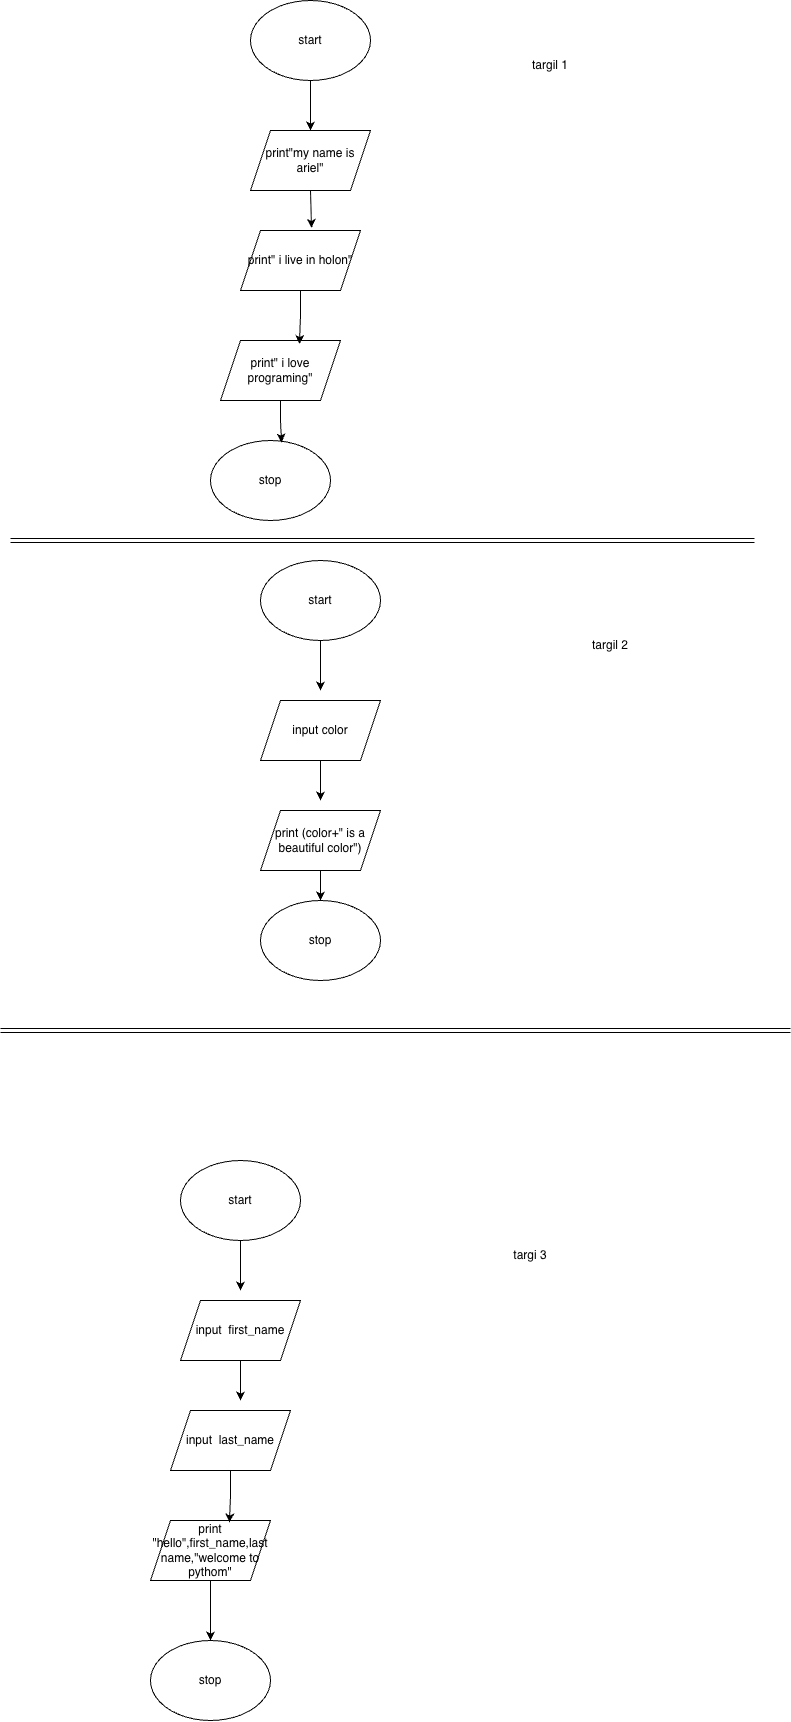

The diagram above was exported from draw.io. Its source (the exported page's mxGraphModel, read from the mxfile embedded in the PNG):
<mxGraphModel dx="2255" dy="1563" grid="1" gridSize="10" guides="1" tooltips="1" connect="1" arrows="1" fold="1" page="1" pageScale="1" pageWidth="850" pageHeight="1100" math="0" shadow="0">
  <root>
    <mxCell id="CaTXg-qirSgM9x5AFsPc-0" />
    <mxCell id="CaTXg-qirSgM9x5AFsPc-1" parent="CaTXg-qirSgM9x5AFsPc-0" />
    <mxCell id="CGLwLmQ0G9ctiKppjHiF-9" edge="1" parent="CaTXg-qirSgM9x5AFsPc-1" source="CGLwLmQ0G9ctiKppjHiF-0" style="edgeStyle=orthogonalEdgeStyle;rounded=0;orthogonalLoop=1;jettySize=auto;html=1;entryX=0.5;entryY=0;entryDx=0;entryDy=0;" target="CGLwLmQ0G9ctiKppjHiF-1">
      <mxGeometry relative="1" as="geometry" />
    </mxCell>
    <mxCell id="CGLwLmQ0G9ctiKppjHiF-0" parent="CaTXg-qirSgM9x5AFsPc-1" style="ellipse;whiteSpace=wrap;html=1;" value="start" vertex="1">
      <mxGeometry height="80" width="120" x="250" y="40" as="geometry" />
    </mxCell>
    <mxCell id="CGLwLmQ0G9ctiKppjHiF-1" parent="CaTXg-qirSgM9x5AFsPc-1" style="shape=parallelogram;perimeter=parallelogramPerimeter;whiteSpace=wrap;html=1;fixedSize=1;" value="print&quot;my name is ariel&quot;" vertex="1">
      <mxGeometry height="60" width="120" x="250" y="170" as="geometry" />
    </mxCell>
    <mxCell id="CGLwLmQ0G9ctiKppjHiF-2" parent="CaTXg-qirSgM9x5AFsPc-1" style="shape=parallelogram;perimeter=parallelogramPerimeter;whiteSpace=wrap;html=1;fixedSize=1;" value="print&quot; i live in holon&quot;" vertex="1">
      <mxGeometry height="60" width="120" x="240" y="270" as="geometry" />
    </mxCell>
    <mxCell id="CGLwLmQ0G9ctiKppjHiF-3" parent="CaTXg-qirSgM9x5AFsPc-1" style="shape=parallelogram;perimeter=parallelogramPerimeter;whiteSpace=wrap;html=1;fixedSize=1;" value="print&quot; i love programing&quot;" vertex="1">
      <mxGeometry height="60" width="120" x="220" y="380" as="geometry" />
    </mxCell>
    <mxCell id="CGLwLmQ0G9ctiKppjHiF-4" edge="1" parent="CaTXg-qirSgM9x5AFsPc-1" source="CGLwLmQ0G9ctiKppjHiF-1" style="edgeStyle=orthogonalEdgeStyle;rounded=0;orthogonalLoop=1;jettySize=auto;html=1;exitX=0.5;exitY=1;exitDx=0;exitDy=0;entryX=0.592;entryY=-0.042;entryDx=0;entryDy=0;entryPerimeter=0;" target="CGLwLmQ0G9ctiKppjHiF-2">
      <mxGeometry relative="1" as="geometry" />
    </mxCell>
    <mxCell id="CGLwLmQ0G9ctiKppjHiF-5" edge="1" parent="CaTXg-qirSgM9x5AFsPc-1" source="CGLwLmQ0G9ctiKppjHiF-2" style="edgeStyle=orthogonalEdgeStyle;rounded=0;orthogonalLoop=1;jettySize=auto;html=1;entryX=0.658;entryY=0.058;entryDx=0;entryDy=0;entryPerimeter=0;" target="CGLwLmQ0G9ctiKppjHiF-3">
      <mxGeometry relative="1" as="geometry" />
    </mxCell>
    <mxCell id="CGLwLmQ0G9ctiKppjHiF-6" parent="CaTXg-qirSgM9x5AFsPc-1" style="ellipse;whiteSpace=wrap;html=1;" value="stop" vertex="1">
      <mxGeometry height="80" width="120" x="210" y="480" as="geometry" />
    </mxCell>
    <mxCell id="CGLwLmQ0G9ctiKppjHiF-8" edge="1" parent="CaTXg-qirSgM9x5AFsPc-1" source="CGLwLmQ0G9ctiKppjHiF-3" style="edgeStyle=orthogonalEdgeStyle;rounded=0;orthogonalLoop=1;jettySize=auto;html=1;entryX=0.592;entryY=0.025;entryDx=0;entryDy=0;entryPerimeter=0;" target="CGLwLmQ0G9ctiKppjHiF-6">
      <mxGeometry relative="1" as="geometry" />
    </mxCell>
    <mxCell id="CGLwLmQ0G9ctiKppjHiF-10" parent="CaTXg-qirSgM9x5AFsPc-1" style="text;html=1;whiteSpace=wrap;strokeColor=none;fillColor=none;align=center;verticalAlign=middle;rounded=0;" value="targil 1" vertex="1">
      <mxGeometry height="30" width="60" x="520" y="90" as="geometry" />
    </mxCell>
    <mxCell id="CGLwLmQ0G9ctiKppjHiF-15" edge="1" parent="CaTXg-qirSgM9x5AFsPc-1" source="CGLwLmQ0G9ctiKppjHiF-11" style="edgeStyle=orthogonalEdgeStyle;rounded=0;orthogonalLoop=1;jettySize=auto;html=1;">
      <mxGeometry relative="1" as="geometry">
        <mxPoint x="320" y="730" as="targetPoint" />
      </mxGeometry>
    </mxCell>
    <mxCell id="CGLwLmQ0G9ctiKppjHiF-11" parent="CaTXg-qirSgM9x5AFsPc-1" style="ellipse;whiteSpace=wrap;html=1;" value="start" vertex="1">
      <mxGeometry height="80" width="120" x="260" y="600" as="geometry" />
    </mxCell>
    <mxCell id="CGLwLmQ0G9ctiKppjHiF-16" edge="1" parent="CaTXg-qirSgM9x5AFsPc-1" source="CGLwLmQ0G9ctiKppjHiF-12" style="edgeStyle=orthogonalEdgeStyle;rounded=0;orthogonalLoop=1;jettySize=auto;html=1;">
      <mxGeometry relative="1" as="geometry">
        <mxPoint x="320" y="840" as="targetPoint" />
      </mxGeometry>
    </mxCell>
    <mxCell id="CGLwLmQ0G9ctiKppjHiF-12" parent="CaTXg-qirSgM9x5AFsPc-1" style="shape=parallelogram;perimeter=parallelogramPerimeter;whiteSpace=wrap;html=1;fixedSize=1;" value="input color" vertex="1">
      <mxGeometry height="60" width="120" x="260" y="740" as="geometry" />
    </mxCell>
    <mxCell id="CGLwLmQ0G9ctiKppjHiF-17" edge="1" parent="CaTXg-qirSgM9x5AFsPc-1" source="CGLwLmQ0G9ctiKppjHiF-13" style="edgeStyle=orthogonalEdgeStyle;rounded=0;orthogonalLoop=1;jettySize=auto;html=1;entryX=0.5;entryY=0;entryDx=0;entryDy=0;" target="CGLwLmQ0G9ctiKppjHiF-14">
      <mxGeometry relative="1" as="geometry" />
    </mxCell>
    <mxCell id="CGLwLmQ0G9ctiKppjHiF-13" parent="CaTXg-qirSgM9x5AFsPc-1" style="shape=parallelogram;perimeter=parallelogramPerimeter;whiteSpace=wrap;html=1;fixedSize=1;" value="print (color+&quot; is a beautiful color&quot;)" vertex="1">
      <mxGeometry height="60" width="120" x="260" y="850" as="geometry" />
    </mxCell>
    <mxCell id="CGLwLmQ0G9ctiKppjHiF-14" parent="CaTXg-qirSgM9x5AFsPc-1" style="ellipse;whiteSpace=wrap;html=1;" value="stop" vertex="1">
      <mxGeometry height="80" width="120" x="260" y="940" as="geometry" />
    </mxCell>
    <mxCell id="CGLwLmQ0G9ctiKppjHiF-18" parent="CaTXg-qirSgM9x5AFsPc-1" style="text;html=1;whiteSpace=wrap;strokeColor=none;fillColor=none;align=center;verticalAlign=middle;rounded=0;" value="targil 2" vertex="1">
      <mxGeometry height="30" width="60" x="580" y="670" as="geometry" />
    </mxCell>
    <mxCell id="CGLwLmQ0G9ctiKppjHiF-21" edge="1" parent="CaTXg-qirSgM9x5AFsPc-1" source="CGLwLmQ0G9ctiKppjHiF-19" style="edgeStyle=orthogonalEdgeStyle;rounded=0;orthogonalLoop=1;jettySize=auto;html=1;">
      <mxGeometry relative="1" as="geometry">
        <mxPoint x="240" y="1330" as="targetPoint" />
      </mxGeometry>
    </mxCell>
    <mxCell id="CGLwLmQ0G9ctiKppjHiF-19" parent="CaTXg-qirSgM9x5AFsPc-1" style="ellipse;whiteSpace=wrap;html=1;" value="start" vertex="1">
      <mxGeometry height="80" width="120" x="180" y="1200" as="geometry" />
    </mxCell>
    <mxCell id="CGLwLmQ0G9ctiKppjHiF-23" edge="1" parent="CaTXg-qirSgM9x5AFsPc-1" source="CGLwLmQ0G9ctiKppjHiF-20" style="edgeStyle=orthogonalEdgeStyle;rounded=0;orthogonalLoop=1;jettySize=auto;html=1;">
      <mxGeometry relative="1" as="geometry">
        <mxPoint x="240" y="1440" as="targetPoint" />
      </mxGeometry>
    </mxCell>
    <mxCell id="CGLwLmQ0G9ctiKppjHiF-20" parent="CaTXg-qirSgM9x5AFsPc-1" style="shape=parallelogram;perimeter=parallelogramPerimeter;whiteSpace=wrap;html=1;fixedSize=1;" value="input&amp;nbsp; first_name" vertex="1">
      <mxGeometry height="60" width="120" x="180" y="1340" as="geometry" />
    </mxCell>
    <mxCell id="CGLwLmQ0G9ctiKppjHiF-22" parent="CaTXg-qirSgM9x5AFsPc-1" style="shape=parallelogram;perimeter=parallelogramPerimeter;whiteSpace=wrap;html=1;fixedSize=1;" value="input&amp;nbsp; last_name" vertex="1">
      <mxGeometry height="60" width="120" x="170" y="1450" as="geometry" />
    </mxCell>
    <mxCell id="CGLwLmQ0G9ctiKppjHiF-27" edge="1" parent="CaTXg-qirSgM9x5AFsPc-1" source="CGLwLmQ0G9ctiKppjHiF-24" style="edgeStyle=orthogonalEdgeStyle;rounded=0;orthogonalLoop=1;jettySize=auto;html=1;exitX=0.5;exitY=1;exitDx=0;exitDy=0;entryX=0.5;entryY=0;entryDx=0;entryDy=0;" target="CGLwLmQ0G9ctiKppjHiF-26">
      <mxGeometry relative="1" as="geometry" />
    </mxCell>
    <mxCell id="CGLwLmQ0G9ctiKppjHiF-24" parent="CaTXg-qirSgM9x5AFsPc-1" style="shape=parallelogram;perimeter=parallelogramPerimeter;whiteSpace=wrap;html=1;fixedSize=1;" value="print &quot;hello&quot;,first_name,last name,&quot;welcome to pythom&quot;" vertex="1">
      <mxGeometry height="60" width="120" x="150" y="1560" as="geometry" />
    </mxCell>
    <mxCell id="CGLwLmQ0G9ctiKppjHiF-25" edge="1" parent="CaTXg-qirSgM9x5AFsPc-1" source="CGLwLmQ0G9ctiKppjHiF-22" style="edgeStyle=orthogonalEdgeStyle;rounded=0;orthogonalLoop=1;jettySize=auto;html=1;entryX=0.658;entryY=0.033;entryDx=0;entryDy=0;entryPerimeter=0;" target="CGLwLmQ0G9ctiKppjHiF-24">
      <mxGeometry relative="1" as="geometry" />
    </mxCell>
    <mxCell id="CGLwLmQ0G9ctiKppjHiF-26" parent="CaTXg-qirSgM9x5AFsPc-1" style="ellipse;whiteSpace=wrap;html=1;" value="stop" vertex="1">
      <mxGeometry height="80" width="120" x="150" y="1680" as="geometry" />
    </mxCell>
    <mxCell id="CGLwLmQ0G9ctiKppjHiF-28" parent="CaTXg-qirSgM9x5AFsPc-1" style="text;html=1;whiteSpace=wrap;strokeColor=none;fillColor=none;align=center;verticalAlign=middle;rounded=0;" value="targi 3" vertex="1">
      <mxGeometry height="30" width="60" x="500" y="1280" as="geometry" />
    </mxCell>
    <mxCell id="zg56e9YhWd7kmIOLVNLn-0" edge="1" parent="CaTXg-qirSgM9x5AFsPc-1" style="shape=link;html=1;rounded=0;" value="">
      <mxGeometry relative="1" width="100" as="geometry">
        <mxPoint x="10" y="580" as="sourcePoint" />
        <mxPoint x="754" y="580" as="targetPoint" />
      </mxGeometry>
    </mxCell>
    <mxCell id="zg56e9YhWd7kmIOLVNLn-1" edge="1" parent="CaTXg-qirSgM9x5AFsPc-1" style="shape=link;html=1;rounded=0;" value="">
      <mxGeometry relative="1" width="100" as="geometry">
        <mxPoint y="1070" as="sourcePoint" />
        <mxPoint x="790" y="1070" as="targetPoint" />
      </mxGeometry>
    </mxCell>
  </root>
</mxGraphModel>